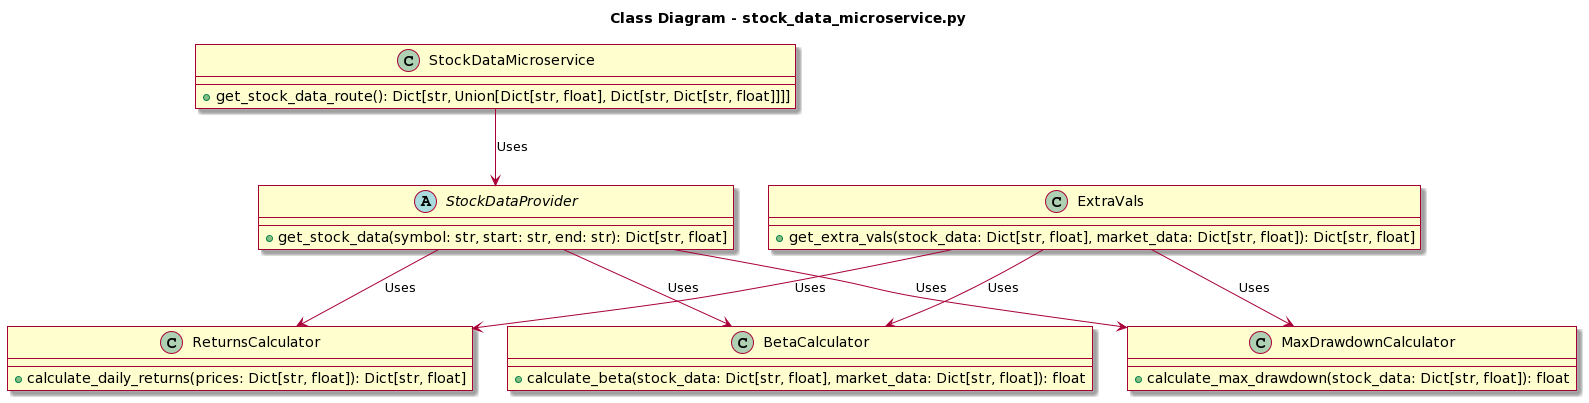

The diagram above was rendered by PlantUML. Its source (embedded in the PNG):
@startuml
skin rose
title Class Diagram - stock_data_microservice.py

abstract class StockDataProvider {
  + get_stock_data(symbol: str, start: str, end: str): Dict[str, float]
}

class ExtraVals {
  + get_extra_vals(stock_data: Dict[str, float], market_data: Dict[str, float]): Dict[str, float]
}

class ReturnsCalculator {
  + calculate_daily_returns(prices: Dict[str, float]): Dict[str, float]
}

class MaxDrawdownCalculator {
  + calculate_max_drawdown(stock_data: Dict[str, float]): float
}

class BetaCalculator {
  + calculate_beta(stock_data: Dict[str, float], market_data: Dict[str, float]): float
}

class StockDataMicroservice {
  + get_stock_data_route(): Dict[str, Union[Dict[str, float], Dict[str, Dict[str, float]]]]
}

StockDataMicroservice --> StockDataProvider: Uses
ExtraVals --> ReturnsCalculator: Uses
ExtraVals --> MaxDrawdownCalculator: Uses
ExtraVals --> BetaCalculator: Uses
StockDataProvider --> ReturnsCalculator: Uses
StockDataProvider --> MaxDrawdownCalculator: Uses
StockDataProvider --> BetaCalculator: Uses
@enduml